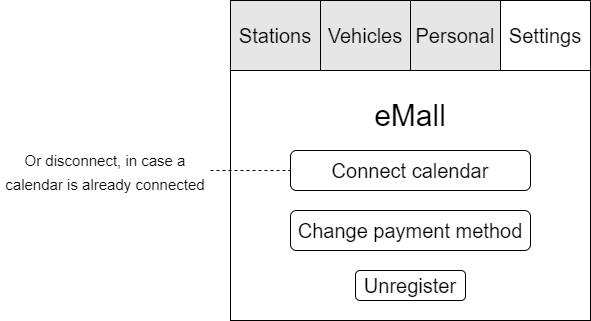

The diagram above was exported from draw.io. Its source (the exported page's mxGraphModel, read from the mxfile embedded in the PNG):
<mxGraphModel dx="642" dy="546" grid="1" gridSize="10" guides="1" tooltips="1" connect="1" arrows="1" fold="1" page="1" pageScale="1" pageWidth="827" pageHeight="1169" math="0" shadow="0">
  <root>
    <mxCell id="0" />
    <mxCell id="1" parent="0" />
    <mxCell id="m1bmyoxZ640nbLZtkMWV-7" value="" style="rounded=0;whiteSpace=wrap;html=1;fontSize=20;" parent="1" vertex="1">
      <mxGeometry x="240" width="360" height="320" as="geometry" />
    </mxCell>
    <mxCell id="VylwMrU068VeO6xA9WUw-15" value="Stations" style="rounded=0;whiteSpace=wrap;html=1;fontSize=20;fontColor=#000000;fillColor=#E6E6E6;strokeColor=#000000;" parent="1" vertex="1">
      <mxGeometry x="240" width="90" height="70" as="geometry" />
    </mxCell>
    <mxCell id="VylwMrU068VeO6xA9WUw-18" value="Vehicles" style="rounded=0;whiteSpace=wrap;html=1;fontSize=20;fontColor=#000000;fillColor=#E6E6E6;" parent="1" vertex="1">
      <mxGeometry x="330" width="90" height="70" as="geometry" />
    </mxCell>
    <mxCell id="VylwMrU068VeO6xA9WUw-19" value="Personal" style="rounded=0;whiteSpace=wrap;html=1;fontSize=20;fontColor=#000000;fillColor=#E6E6E6;" parent="1" vertex="1">
      <mxGeometry x="420" width="90" height="70" as="geometry" />
    </mxCell>
    <mxCell id="VylwMrU068VeO6xA9WUw-20" value="Settings" style="rounded=0;whiteSpace=wrap;html=1;fontSize=20;fontColor=#000000;fillColor=#FFFFFF;" parent="1" vertex="1">
      <mxGeometry x="510" width="90" height="70" as="geometry" />
    </mxCell>
    <mxCell id="MhNLQ4j5SwEUzfKJH13v-1" value="Unregister" style="rounded=1;whiteSpace=wrap;html=1;fontSize=20;fontColor=#000000;strokeColor=#000000;fillColor=#FFFFFF;" parent="1" vertex="1">
      <mxGeometry x="365" y="270" width="110" height="30" as="geometry" />
    </mxCell>
    <mxCell id="MhNLQ4j5SwEUzfKJH13v-2" value="Connect calendar" style="rounded=1;whiteSpace=wrap;html=1;fontSize=20;fontColor=#000000;strokeColor=#000000;fillColor=#FFFFFF;" parent="1" vertex="1">
      <mxGeometry x="300" y="150" width="240" height="40" as="geometry" />
    </mxCell>
    <mxCell id="MhNLQ4j5SwEUzfKJH13v-4" value="eMall" style="text;html=1;strokeColor=none;fillColor=none;align=center;verticalAlign=middle;whiteSpace=wrap;rounded=0;fontSize=30;fontColor=#000000;" parent="1" vertex="1">
      <mxGeometry x="370" y="90" width="100" height="50" as="geometry" />
    </mxCell>
    <mxCell id="MhNLQ4j5SwEUzfKJH13v-5" value="" style="endArrow=none;dashed=1;html=1;rounded=0;fontSize=30;fontColor=#000000;entryX=0;entryY=0.5;entryDx=0;entryDy=0;exitX=1;exitY=0.5;exitDx=0;exitDy=0;" parent="1" target="MhNLQ4j5SwEUzfKJH13v-2" edge="1" source="MhNLQ4j5SwEUzfKJH13v-6">
      <mxGeometry width="50" height="50" relative="1" as="geometry">
        <mxPoint x="220" y="190" as="sourcePoint" />
        <mxPoint x="440" y="210" as="targetPoint" />
      </mxGeometry>
    </mxCell>
    <mxCell id="MhNLQ4j5SwEUzfKJH13v-6" value="&lt;font style=&quot;font-size: 15px;&quot;&gt;Or disconnect, in case a calendar is already connected&lt;/font&gt;" style="text;html=1;strokeColor=none;fillColor=none;align=center;verticalAlign=middle;whiteSpace=wrap;rounded=0;fontSize=20;fontColor=#000000;" parent="1" vertex="1">
      <mxGeometry x="10" y="140" width="210" height="60" as="geometry" />
    </mxCell>
    <mxCell id="9vHNyTKlbjKwhfif0srs-1" value="Change payment method" style="rounded=1;whiteSpace=wrap;html=1;fontSize=20;fontColor=#000000;strokeColor=#000000;fillColor=#FFFFFF;" vertex="1" parent="1">
      <mxGeometry x="300" y="210" width="240" height="40" as="geometry" />
    </mxCell>
  </root>
</mxGraphModel>